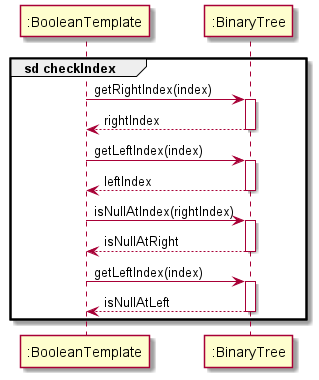

The diagram above was rendered by PlantUML. Its source (embedded in the PNG):
@startuml

group sd checkIndex
participant ":BooleanTemplate" as Bool
participant ":BinaryTree" as BT

Bool -> BT : getRightIndex(index)
activate BT

BT --> Bool : rightIndex
deactivate BT

Bool -> BT : getLeftIndex(index)
activate BT

BT --> Bool : leftIndex
deactivate BT

Bool -> BT : isNullAtIndex(rightIndex)
activate BT

BT --> Bool : isNullAtRight
deactivate BT

Bool -> BT : getLeftIndex(index)
activate BT

BT --> Bool : isNullAtLeft
deactivate BT

end


@enduml